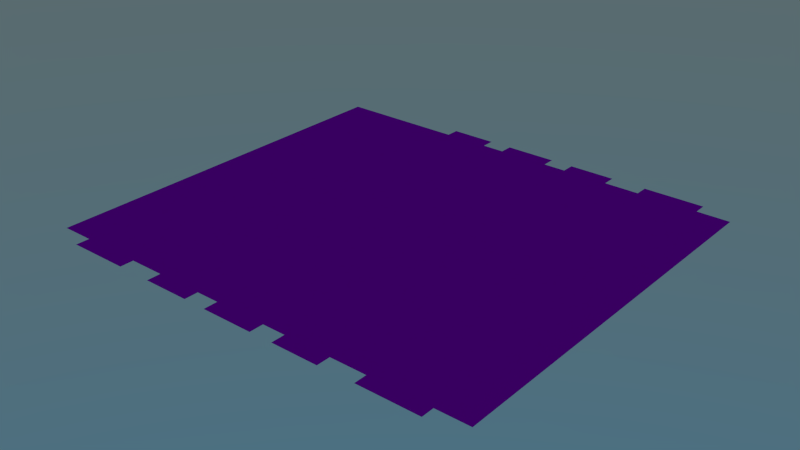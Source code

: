 # Source: podea.blend  (saved by Blender 2.71.0; exported with 4.5.12 LTS)
import bpy
from mathutils import Matrix  # noqa: F401  (used for matrix-valued properties, if any)

bpy.ops.wm.read_factory_settings(use_empty=True)
scene = bpy.context.scene
scene.name = 'Scene'

# ---- collections
col_collection_1 = bpy.data.collections.new('Collection 1'); scene.collection.children.link(col_collection_1)

# ---- images (referenced by path relative to the original .blend; pixels are not part of the script)
import os
ASSET_DIR = os.environ.get("B2B_ASSET_DIR", "")  # directory of the original .blend (textures are referenced by path, not embedded)
HERE = os.path.dirname(os.path.abspath(__file__))  # packed textures are extracted next to this script under _unpacked/

def load_image(name, relpath, width, height, colorspace="sRGB"):
    """Load a texture the original file referenced (path relative to the .blend, or extracted next to this script)."""
    p = next((c for c in (os.path.join(HERE, relpath), os.path.join(ASSET_DIR, relpath)) if relpath and os.path.exists(c)), "")
    if p:
        img = bpy.data.images.load(p, check_existing=True)
        img.name = name
    else:  # same state as the original file: an image datablock whose file is absent (Cycles renders it pink)
        img = bpy.data.images.new(name, width, height)
        img.source = "FILE"
        img.filepath = "//" + (relpath or name)
    img.colorspace_settings.name = colorspace
    return img
img_carpet_texture_background_red_oriental_persian_38527090_jpg_001 = load_image('carpet-texture-background-red-oriental-persian-38527090.jpg.001', 'textures/carpet-texture-background-red-oriental-persian-38527090.jpg', 1024, 1024, 'sRGB')

# ---- materials (node trees are filled in below, after node groups)
mat_podea = bpy.data.materials.new('podea')
mat_podea.alpha_threshold = 0.0
mat_podea.roughness = 0.5
mat_podea.line_color = (0.0, 0.0, 0.0, 1.0)

# ---- material node trees
mat_podea.use_nodes = True; mat_podea.node_tree.nodes.clear()
_N = mat_podea.node_tree.nodes; _L = mat_podea.node_tree.links
n0 = _N.new('ShaderNodeOutputMaterial'); n0.name = 'Material Output'; n0.location = (481, 389)
n1 = _N.new('ShaderNodeTexCoord'); n1.name = 'Texture Coordinate'; n1.location = (-190, 342)
n2 = _N.new('ShaderNodeBsdfDiffuse'); n2.name = 'Diffuse BSDF'; n2.location = (400, 515)
n3 = _N.new('ShaderNodeTexImage'); n3.name = 'Image Texture'; n3.location = (256, 620)
n3.width = 140
n3.image = img_carpet_texture_background_red_oriental_persian_38527090_jpg_001
n4 = _N.new('ShaderNodeMapping'); n4.name = 'Mapping'; n4.location = (448, 312)
n4.inputs[3].default_value = (20.0, 20.0, 1.0)
_L.new(n2.outputs[0], n0.inputs[0])
_L.new(n3.outputs[0], n2.inputs[0])
_L.new(n1.outputs[2], n4.inputs[0])
_L.new(n4.outputs[0], n3.inputs[0])
n0.is_active_output = True

# ---- world
world_world = bpy.data.worlds.new('World'); scene.world = world_world
world_world.use_nodes = True; world_world.node_tree.nodes.clear()
_N = world_world.node_tree.nodes; _L = world_world.node_tree.links
n0 = _N.new('ShaderNodeOutputWorld'); n0.name = 'World Output'; n0.location = (300, 300)
n1 = _N.new('ShaderNodeBackground'); n1.name = 'Background'; n1.location = (10, 300)
n1.inputs[1].default_value = 0.8
n2 = _N.new('ShaderNodeTexSky'); n2.name = 'Sky Texture'; n2.location = (-190, 300)
n2.sky_type = 'HOSEK_WILKIE'
n2.ground_albedo = 0.2928
n2.sun_elevation = 1.571
_L.new(n1.outputs[0], n0.inputs[0])
_L.new(n2.outputs[0], n1.inputs[0])
n0.is_active_output = True
world_world.color = (0.05088, 0.05088, 0.05088)
world_world.use_sun_shadow = False
world_world.sun_shadow_jitter_overblur = 0.0
world_world.cycles.sampling_method = 'MANUAL'
world_world.cycles.sample_map_resolution = 256
world_world.light_settings.ao_factor = 0.3365

# ---- meshes
me_cube_020 = bpy.data.meshes.new('Cube.020')
me_cube_020.from_pydata([(4.102, 8.118, -1.0), (7.039, 8.118, -1.0), (6.01, 8.118, -1.0), (2.996, 8.118, -1.0), (1.534, 8.118, -1.0), (2.648, 8.118, -1.0), (2.282, 8.118, -1.0), (1.917, 8.118, -1.0), (0.814, 8.118, -1.0), (0.359, 8.118, -1.0), (2.996, 8.539, -1.0), (6.01, 8.539, -1.0), (4.102, 8.539, -1.0), (1.534, 8.539, -1.0), (2.648, 8.539, -1.0), (2.282, 8.539, -1.0), (1.917, 8.539, -1.0), (0.814, 8.539, -1.0), (0.359, 8.539, -1.0), (-4.102, 8.118, -1.0), (-2.996, 8.118, -1.0), (-1.534, 8.118, -1.0), (0.0, 8.118, -1.0), (-2.648, 8.118, -1.0), (-2.282, 8.118, -1.0), (-1.917, 8.118, -1.0), (-0.814, 8.118, -1.0), (-0.359, 8.118, -1.0), (-2.996, 8.539, -1.0), (-1.534, 8.539, -1.0), (0.0, 8.539, -1.0), (-2.648, 8.539, -1.0), (-2.282, 8.539, -1.0), (-1.917, 8.539, -1.0), (-0.814, 8.539, -1.0), (-0.359, 8.539, -1.0), (6.01, 0.0, -1.0), (7.039, 0.0, -1.0), (4.102, 0.0, -1.0), (2.996, 0.0, -1.0), (1.534, 0.0, -1.0), (1.917, 0.0, -1.0), (2.282, 0.0, -1.0), (2.648, 0.0, -1.0), (0.814, 0.0, -1.0), (0.359, 0.0, -1.0), (-4.102, 0.0, -1.0), (-2.996, 0.0, -1.0), (-1.534, 0.0, -1.0), (0.0, 0.0, -1.0), (-1.917, 0.0, -1.0), (-2.282, 0.0, -1.0), (-2.648, 0.0, -1.0), (-0.814, 0.0, -1.0), (-0.359, -4.111, -1.0), (-0.814, -4.111, -1.0), (-2.648, -4.111, -1.0), (-0.359, 0.0, -1.0), (-2.282, -4.111, -1.0), (-1.917, -4.111, -1.0), (-1.534, -4.111, -1.0), (-2.996, -4.111, -1.0), (-4.102, -4.111, -1.0), (0.359, -4.111, -1.0), (0.814, -4.111, -1.0), (2.648, -4.111, -1.0), (2.282, -4.111, -1.0), (1.917, -4.111, -1.0), (0.0, -4.111, -1.0), (1.534, -4.111, -1.0), (2.996, -4.111, -1.0), (4.102, -4.111, -1.0), (6.01, -4.111, -1.0), (7.039, -4.111, -1.0), (6.01, -0.1683, -1.0), (4.102, -0.1683, -1.0), (2.996, -0.1683, -1.0), (1.534, -0.1683, -1.0), (0.0, -0.1683, -1.0), (1.917, -0.1683, -1.0), (2.282, -0.1683, -1.0), (2.648, -0.1683, -1.0), (0.814, -0.1683, -1.0), (0.359, -0.1683, -1.0), (-4.102, -0.1683, -1.0), (-2.996, -0.1683, -1.0), (-1.534, -0.1683, -1.0), (-1.917, -0.1683, -1.0), (-2.282, -0.1683, -1.0), (-2.648, -0.1683, -1.0), (-0.814, -0.1683, -1.0), (-0.359, -0.1683, -1.0), (7.039, -0.1683, -1.0), (7.039, 2.451, -1.0), (6.01, 2.451, -1.0), (4.102, 2.451, -1.0), (2.996, 2.451, -1.0), (1.534, 2.451, -1.0), (0.0, 2.451, -1.0), (1.917, 2.451, -1.0), (2.282, 2.451, -1.0), (2.648, 2.451, -1.0), (0.814, 2.451, -1.0), (0.359, 2.451, -1.0), (-4.102, 2.451, -1.0), (-2.996, 2.451, -1.0), (-1.534, 2.451, -1.0), (-1.917, 2.451, -1.0), (-2.282, 2.451, -1.0), (-2.648, 2.451, -1.0), (-0.814, 2.451, -1.0), (-0.359, 2.451, -1.0), (5.533, 8.118, -1.0), (5.533, 0.0, -1.0), (5.533, 8.539, -1.0), (5.533, -4.111, -1.0), (5.533, -0.1683, -1.0), (5.533, 2.451, -1.0), (-1.25, 0.0, -1.0), (-1.25, 8.118, -1.0), (-1.25, -4.111, -1.0), (-1.25, -0.1683, -1.0), (-1.25, 2.451, -1.0), (-7.053, 8.118, -1.0), (-7.053, 0.0, -1.0), (-7.053, -4.111, -1.0), (-7.053, -0.1683, -1.0), (-7.053, 2.451, -1.0), (4.102, -4.512, -1.0), (6.01, -4.512, -1.0), (5.533, -4.512, -1.0), (2.648, -4.54, -1.0), (2.282, -4.54, -1.0), (1.917, -4.54, -1.0), (1.534, -4.54, -1.0), (2.996, -4.54, -1.0), (-0.359, -4.549, -1.0), (-0.814, -4.549, -1.0), (0.359, -4.549, -1.0), (0.814, -4.549, -1.0), (0.0, -4.549, -1.0), (-2.648, -4.54, -1.0), (-2.282, -4.54, -1.0), (-1.917, -4.54, -1.0), (-1.534, -4.54, -1.0), (-2.996, -4.54, -1.0), (-6.023, 2.451, -1.0), (-6.023, 8.118, -1.0), (-6.023, -0.1683, -1.0), (-6.023, -4.111, -1.0), (-6.023, 0.0, -1.0), (-4.102, -4.531, -1.0), (-6.023, -4.531, -1.0)], [], [(96, 95, 0, 3), (94, 93, 1, 2), (117, 94, 2, 112), (3, 10, 14, 5), (101, 96, 3, 5), (9, 18, 30, 22), (102, 97, 4, 8), (97, 99, 7, 4), (99, 100, 6, 7), (100, 101, 5, 6), (6, 15, 16, 7), (103, 102, 8, 9), (8, 17, 18, 9), (98, 49, 45, 103), (5, 14, 15, 6), (112, 114, 12, 0), (7, 16, 13, 4), (105, 20, 19, 104), (20, 23, 31, 28), (109, 23, 20, 105), (27, 22, 30, 35), (122, 119, 21, 106), (106, 21, 25, 107), (107, 25, 24, 108), (108, 24, 23, 109), (24, 25, 33, 32), (111, 27, 26, 110), (26, 27, 35, 34), (98, 111, 57, 49), (23, 24, 32, 31), (25, 21, 29, 33), (78, 83, 45, 49), (88, 89, 56, 58), (87, 88, 58, 59), (116, 115, 72, 74), (78, 49, 57, 91), (83, 63, 64, 82), (85, 84, 62, 61), (89, 85, 61, 56), (121, 86, 60, 120), (82, 64, 69, 77), (81, 65, 70, 76), (77, 69, 67, 79), (74, 72, 73, 92), (76, 70, 71, 75), (80, 66, 65, 81), (79, 67, 66, 80), (86, 87, 59, 60), (91, 90, 55, 54), (68, 63, 83, 78), (51, 52, 89, 88), (50, 51, 88, 87), (113, 116, 74, 36), (68, 78, 91, 54), (45, 83, 82, 44), (47, 46, 84, 85), (52, 47, 85, 89), (118, 48, 86, 121), (44, 82, 77, 40), (43, 81, 76, 39), (40, 77, 79, 41), (36, 74, 92, 37), (39, 76, 75, 38), (42, 80, 81, 43), (41, 79, 80, 42), (48, 50, 87, 86), (57, 53, 90, 91), (39, 38, 95, 96), (36, 37, 93, 94), (113, 36, 94, 117), (43, 39, 96, 101), (44, 40, 97, 102), (40, 41, 99, 97), (41, 42, 100, 99), (42, 43, 101, 100), (45, 44, 102, 103), (22, 98, 103, 9), (47, 105, 104, 46), (52, 109, 105, 47), (118, 122, 106, 48), (48, 106, 107, 50), (50, 107, 108, 51), (51, 108, 109, 52), (57, 111, 110, 53), (22, 27, 111, 98), (95, 117, 112, 0), (2, 11, 114, 112), (75, 71, 115, 116), (38, 75, 116, 113), (38, 113, 117, 95), (110, 26, 119, 122), (90, 121, 120, 55), (53, 118, 121, 90), (53, 110, 122, 118), (146, 147, 123, 127), (148, 126, 125, 149), (150, 124, 126, 148), (150, 146, 127, 124), (72, 115, 130, 129), (115, 71, 128, 130), (67, 69, 134, 133), (66, 67, 133, 132), (65, 66, 132, 131), (70, 65, 131, 135), (68, 54, 136, 140), (64, 63, 138, 139), (63, 68, 140, 138), (54, 55, 137, 136), (56, 61, 145, 141), (59, 58, 142, 143), (60, 59, 143, 144), (58, 56, 141, 142), (104, 19, 147, 146), (84, 148, 149, 62), (46, 150, 148, 84), (46, 104, 146, 150), (149, 152, 151, 62)])
_uv = me_cube_020.uv_layers.new(name='UVMap')
_uv.uv.foreach_set('vector', [0.713, 0.4967, 0.7915, 0.4967, 0.7914, 0.8987, 0.713, 0.8987, 0.9268, 0.4967, 0.9999, 0.4967, 0.9998, 0.8987, 0.9268, 0.8987, 0.893, 0.4967, 0.9268, 0.4967, 0.9268, 0.8987, 0.8929, 0.8987, 0.713, 0.8987, 0.713, 0.9285, 0.6883, 0.9285, 0.6883, 0.8987, 0.6883, 0.4967, 0.713, 0.4967, 0.713, 0.8987, 0.6883, 0.8987, 0.526, 0.8987, 0.526, 0.9285, 0.5005, 0.9285, 0.5005, 0.8987, 0.5582, 0.4967, 0.6093, 0.4967, 0.6093, 0.8987, 0.5582, 0.8987, 0.6093, 0.4967, 0.6365, 0.4967, 0.6365, 0.8987, 0.6093, 0.8987, 0.6365, 0.4967, 0.6624, 0.4967, 0.6624, 0.8987, 0.6365, 0.8987, 0.6624, 0.4967, 0.6883, 0.4967, 0.6883, 0.8987, 0.6624, 0.8987, 0.6624, 0.8987, 0.6624, 0.9285, 0.6365, 0.9285, 0.6365, 0.8987, 0.526, 0.4967, 0.5582, 0.4967, 0.5582, 0.8987, 0.526, 0.8987, 0.5582, 0.8987, 0.5582, 0.9285, 0.526, 0.9285, 0.526, 0.8987, 0.5005, 0.4967, 0.5005, 0.3228, 0.526, 0.3228, 0.526, 0.4967, 0.6883, 0.8987, 0.6883, 0.9285, 0.6624, 0.9285, 0.6624, 0.8987, 0.8929, 0.8987, 0.8929, 0.9286, 0.7914, 0.9285, 0.7914, 0.8987, 0.6365, 0.8987, 0.6365, 0.9285, 0.6093, 0.9285, 0.6093, 0.8987, 0.288, 0.4967, 0.288, 0.8987, 0.2096, 0.8987, 0.2095, 0.4967, 0.288, 0.8987, 0.3127, 0.8987, 0.3127, 0.9286, 0.288, 0.9286, 0.3126, 0.4967, 0.3127, 0.8987, 0.288, 0.8987, 0.288, 0.4967, 0.475, 0.8987, 0.5005, 0.8987, 0.5005, 0.9285, 0.475, 0.9285, 0.4118, 0.4967, 0.4119, 0.8987, 0.3917, 0.8987, 0.3917, 0.4967, 0.3917, 0.4967, 0.3917, 0.8987, 0.3645, 0.8987, 0.3645, 0.4967, 0.3645, 0.4967, 0.3645, 0.8987, 0.3386, 0.8987, 0.3386, 0.4967, 0.3386, 0.4967, 0.3386, 0.8987, 0.3127, 0.8987, 0.3126, 0.4967, 0.3386, 0.8987, 0.3645, 0.8987, 0.3646, 0.9285, 0.3386, 0.9285, 0.475, 0.4967, 0.475, 0.8987, 0.4428, 0.8987, 0.4427, 0.4967, 0.4428, 0.8987, 0.475, 0.8987, 0.475, 0.9285, 0.4428, 0.9285, 0.5005, 0.4967, 0.475, 0.4967, 0.475, 0.3228, 0.5005, 0.3228, 0.3127, 0.8987, 0.3386, 0.8987, 0.3386, 0.9285, 0.3127, 0.9286, 0.3645, 0.8987, 0.3917, 0.8987, 0.3917, 0.9285, 0.3646, 0.9285, 0.5005, 0.3109, 0.526, 0.3109, 0.526, 0.3228, 0.5005, 0.3228, 0.3386, 0.3109, 0.3126, 0.3109, 0.3126, 0.03116, 0.3385, 0.03116, 0.3645, 0.3109, 0.3386, 0.3109, 0.3385, 0.03116, 0.3645, 0.03116, 0.893, 0.3109, 0.893, 0.03118, 0.9269, 0.03118, 0.9268, 0.3109, 0.5005, 0.3109, 0.5005, 0.3228, 0.475, 0.3228, 0.475, 0.3109, 0.526, 0.3109, 0.526, 0.03115, 0.5582, 0.03116, 0.5582, 0.3109, 0.2879, 0.3109, 0.2095, 0.3109, 0.2095, 0.03118, 0.2879, 0.03117, 0.3126, 0.3109, 0.2879, 0.3109, 0.2879, 0.03117, 0.3126, 0.03116, 0.4118, 0.3109, 0.3917, 0.3109, 0.3916, 0.03116, 0.4118, 0.03116, 0.5582, 0.3109, 0.5582, 0.03116, 0.6093, 0.03116, 0.6093, 0.3109, 0.6883, 0.3109, 0.6884, 0.03116, 0.7131, 0.03116, 0.713, 0.3109, 0.6093, 0.3109, 0.6093, 0.03116, 0.6365, 0.03116, 0.6365, 0.3109, 0.9268, 0.3109, 0.9269, 0.03118, 0.9999, 0.03119, 0.9999, 0.3109, 0.713, 0.3109, 0.7131, 0.03116, 0.7915, 0.03117, 0.7915, 0.3109, 0.6624, 0.3109, 0.6624, 0.03116, 0.6884, 0.03116, 0.6883, 0.3109, 0.6365, 0.3109, 0.6365, 0.03116, 0.6624, 0.03116, 0.6624, 0.3109, 0.3917, 0.3109, 0.3645, 0.3109, 0.3645, 0.03116, 0.3916, 0.03116, 0.475, 0.3109, 0.4427, 0.3109, 0.4427, 0.03115, 0.475, 0.03115, 0.5005, 0.03115, 0.526, 0.03115, 0.526, 0.3109, 0.5005, 0.3109, 0.3386, 0.3228, 0.3126, 0.3228, 0.3126, 0.3109, 0.3386, 0.3109, 0.3645, 0.3228, 0.3386, 0.3228, 0.3386, 0.3109, 0.3645, 0.3109, 0.893, 0.3228, 0.893, 0.3109, 0.9268, 0.3109, 0.9268, 0.3228, 0.5005, 0.03115, 0.5005, 0.3109, 0.475, 0.3109, 0.475, 0.03115, 0.526, 0.3228, 0.526, 0.3109, 0.5582, 0.3109, 0.5582, 0.3228, 0.2879, 0.3228, 0.2095, 0.3228, 0.2095, 0.3109, 0.2879, 0.3109, 0.3126, 0.3228, 0.2879, 0.3228, 0.2879, 0.3109, 0.3126, 0.3109, 0.4118, 0.3228, 0.3917, 0.3228, 0.3917, 0.3109, 0.4118, 0.3109, 0.5582, 0.3228, 0.5582, 0.3109, 0.6093, 0.3109, 0.6093, 0.3228, 0.6883, 0.3228, 0.6883, 0.3109, 0.713, 0.3109, 0.713, 0.3228, 0.6093, 0.3228, 0.6093, 0.3109, 0.6365, 0.3109, 0.6365, 0.3228, 0.9268, 0.3228, 0.9268, 0.3109, 0.9999, 0.3109, 0.9999, 0.3228, 0.713, 0.3228, 0.713, 0.3109, 0.7915, 0.3109, 0.7915, 0.3228, 0.6624, 0.3228, 0.6624, 0.3109, 0.6883, 0.3109, 0.6883, 0.3228, 0.6365, 0.3228, 0.6365, 0.3109, 0.6624, 0.3109, 0.6624, 0.3228, 0.3917, 0.3228, 0.3645, 0.3228, 0.3645, 0.3109, 0.3917, 0.3109, 0.475, 0.3228, 0.4427, 0.3228, 0.4427, 0.3109, 0.475, 0.3109, 0.713, 0.3228, 0.7915, 0.3228, 0.7915, 0.4967, 0.713, 0.4967, 0.9268, 0.3228, 0.9999, 0.3228, 0.9999, 0.4967, 0.9268, 0.4967, 0.893, 0.3228, 0.9268, 0.3228, 0.9268, 0.4967, 0.893, 0.4967, 0.6883, 0.3228, 0.713, 0.3228, 0.713, 0.4967, 0.6883, 0.4967, 0.5582, 0.3228, 0.6093, 0.3228, 0.6093, 0.4967, 0.5582, 0.4967, 0.6093, 0.3228, 0.6365, 0.3228, 0.6365, 0.4967, 0.6093, 0.4967, 0.6365, 0.3228, 0.6624, 0.3228, 0.6624, 0.4967, 0.6365, 0.4967, 0.6624, 0.3228, 0.6883, 0.3228, 0.6883, 0.4967, 0.6624, 0.4967, 0.526, 0.3228, 0.5582, 0.3228, 0.5582, 0.4967, 0.526, 0.4967, 0.5005, 0.8987, 0.5005, 0.4967, 0.526, 0.4967, 0.526, 0.8987, 0.2879, 0.3228, 0.288, 0.4967, 0.2095, 0.4967, 0.2095, 0.3228, 0.3126, 0.3228, 0.3126, 0.4967, 0.288, 0.4967, 0.2879, 0.3228, 0.4118, 0.3228, 0.4118, 0.4967, 0.3917, 0.4967, 0.3917, 0.3228, 0.3917, 0.3228, 0.3917, 0.4967, 0.3645, 0.4967, 0.3645, 0.3228, 0.3645, 0.3228, 0.3645, 0.4967, 0.3386, 0.4967, 0.3386, 0.3228, 0.3386, 0.3228, 0.3386, 0.4967, 0.3126, 0.4967, 0.3126, 0.3228, 0.475, 0.3228, 0.475, 0.4967, 0.4427, 0.4967, 0.4427, 0.3228, 0.5005, 0.8987, 0.475, 0.8987, 0.475, 0.4967, 0.5005, 0.4967, 0.7915, 0.4967, 0.893, 0.4967, 0.8929, 0.8987, 0.7914, 0.8987, 0.9268, 0.8987, 0.9268, 0.9286, 0.8929, 0.9286, 0.8929, 0.8987, 0.7915, 0.3109, 0.7915, 0.03117, 0.893, 0.03118, 0.893, 0.3109, 0.7915, 0.3228, 0.7915, 0.3109, 0.893, 0.3109, 0.893, 0.3228, 0.7915, 0.3228, 0.893, 0.3228, 0.893, 0.4967, 0.7915, 0.4967, 0.4427, 0.4967, 0.4428, 0.8987, 0.4119, 0.8987, 0.4118, 0.4967, 0.4427, 0.3109, 0.4118, 0.3109, 0.4118, 0.03116, 0.4427, 0.03115, 0.4427, 0.3228, 0.4118, 0.3228, 0.4118, 0.3109, 0.4427, 0.3109, 0.4427, 0.3228, 0.4427, 0.4967, 0.4118, 0.4967, 0.4118, 0.3228, 0.07319, 0.4967, 0.07326, 0.8987, 0.0002448, 0.8988, 0.0001635, 0.4967, 0.07316, 0.3109, 0.0001306, 0.3109, 9.635e-05, 0.0312, 0.07313, 0.03119, 0.07316, 0.3229, 0.000133, 0.3229, 0.0001306, 0.3109, 0.07316, 0.3109, 0.07316, 0.3229, 0.07319, 0.4967, 0.0001635, 0.4967, 0.000133, 0.3229, 0.9269, 0.03118, 0.893, 0.03118, 0.893, 0.00271, 0.9269, 0.002713, 0.893, 0.03118, 0.7915, 0.03117, 0.7915, 0.002702, 0.893, 0.00271, 0.6365, 0.03116, 0.6093, 0.03116, 0.6093, 0.0007209, 0.6365, 0.0007226, 0.6624, 0.03116, 0.6365, 0.03116, 0.6365, 0.0007226, 0.6624, 0.0007244, 0.6884, 0.03116, 0.6624, 0.03116, 0.6624, 0.0007244, 0.6884, 0.0007263, 0.7131, 0.03116, 0.6884, 0.03116, 0.6884, 0.0007263, 0.7131, 0.0007282, 0.5005, 0.03115, 0.475, 0.03115, 0.475, 9.648e-05, 0.5005, 9.723e-05, 0.5582, 0.03116, 0.526, 0.03115, 0.526, 9.77e-05, 0.5582, 9.844e-05, 0.526, 0.03115, 0.5005, 0.03115, 0.5005, 9.723e-05, 0.526, 9.77e-05, 0.475, 0.03115, 0.4427, 0.03115, 0.4427, 9.635e-05, 0.475, 9.648e-05, 0.3126, 0.03116, 0.2879, 0.03117, 0.2879, 0.0007309, 0.3126, 0.0007281, 0.3645, 0.03116, 0.3385, 0.03116, 0.3385, 0.0007252, 0.3645, 0.0007225, 0.3916, 0.03116, 0.3645, 0.03116, 0.3645, 0.0007225, 0.3916, 0.0007202, 0.3385, 0.03116, 0.3126, 0.03116, 0.3126, 0.0007281, 0.3385, 0.0007252, 0.2095, 0.4967, 0.2096, 0.8987, 0.07326, 0.8987, 0.07319, 0.4967, 0.2095, 0.3109, 0.07316, 0.3109, 0.07313, 0.03119, 0.2095, 0.03118, 0.2095, 0.3228, 0.07316, 0.3229, 0.07316, 0.3109, 0.2095, 0.3109, 0.2095, 0.3228, 0.2095, 0.4967, 0.07319, 0.4967, 0.07316, 0.3229, 0.07313, 0.03119, 0.07312, 0.00138, 0.2095, 0.001364, 0.2095, 0.03118])
me_cube_020.materials.append(mat_podea)
me_cube_020.use_remesh_preserve_volume = False
me_cube_020.use_remesh_preserve_attributes = False
me_cube_020.use_mirror_vertex_groups = False
me_cube_020.update()

# ---- objects
ob_podea = bpy.data.objects.new('podea', me_cube_020)

# ---- transforms, parenting, visibility, modifiers, constraints
ob_podea.location = (0.0, 0.0, 3.753)
ob_podea.scale = (3.836, 3.836, 3.836)
ob_podea.lineart.crease_threshold = 0.0

# ---- collection membership
col_collection_1.objects.link(ob_podea)

# ---- scene / render settings (as saved in the file)
scene.frame_start = 1; scene.frame_end = 250; scene.frame_set(1)
scene.render.engine = 'CYCLES'
scene.render.dither_intensity = 0.0
scene.cycles.use_denoising = False
scene.cycles.samples = 100
scene.cycles.sampling_pattern = 'TABULATED_SOBOL'
scene.cycles.light_sampling_threshold = 0.0
scene.cycles.use_adaptive_sampling = False
scene.cycles.use_light_tree = False
scene.cycles.blur_glossy = 0.0
scene.cycles.volume_bounces = 1
scene.cycles.pixel_filter_type = 'GAUSSIAN'
scene.cycles.sample_clamp_indirect = 0.0
scene.view_settings.view_transform = 'Standard'
bpy.context.view_layer.update()

# ---- added for rendering (the .blend has no active camera): camera
cam_auto = bpy.data.cameras.new('AutoCamera')
cam_auto.lens = 50.0
cam_auto.sensor_width = 36.0
cam_auto.clip_end = 1197.84
ob_auto_camera = bpy.data.objects.new('AutoCamera', cam_auto)
scene.collection.objects.link(ob_auto_camera)
ob_auto_camera.location = (68.2276, -74.2513, 54.5203)
ob_auto_camera.rotation_euler = (1.09748, -7.21219e-08, 0.694738)
scene.camera = ob_auto_camera
bpy.context.view_layer.update()

